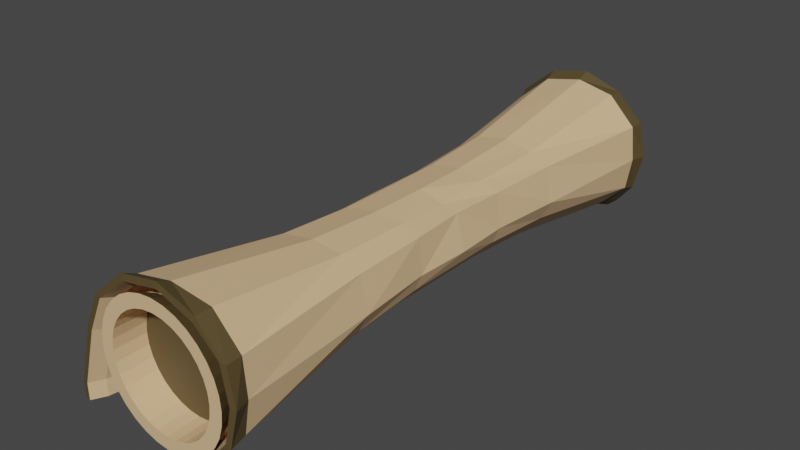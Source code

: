 # Source: map.blend  (saved by Blender 3.5.10; exported with 4.5.12 LTS)
import bpy
from mathutils import Matrix  # noqa: F401  (used for matrix-valued properties, if any)

bpy.ops.wm.read_factory_settings(use_empty=True)
scene = bpy.context.scene
scene.name = 'Scene'

# ---- collections
col_collection = bpy.data.collections.new('Collection'); scene.collection.children.link(col_collection)

# ---- materials (node trees are filled in below, after node groups)
mat_material = bpy.data.materials.new('Material')
mat_material.alpha_threshold = 0.0
mat_material.use_transparent_shadow = False
mat_material.roughness = 0.5
mat_material.line_color = (0.0, 0.0, 0.0, 1.0)
mat_material_001 = bpy.data.materials.new('Material.001')
mat_material_001.use_transparent_shadow = False

# ---- material node trees
mat_material.use_nodes = True; mat_material.node_tree.nodes.clear()
_N = mat_material.node_tree.nodes; _L = mat_material.node_tree.links
n0 = _N.new('ShaderNodeOutputMaterial'); n0.name = 'Material Output'; n0.location = (300, 300)
n1 = _N.new('ShaderNodeBsdfPrincipled'); n1.name = 'Principled BSDF'; n1.location = (10, 300)
n1.distribution = 'GGX'
n1.subsurface_method = 'RANDOM_WALK_SKIN'
n1.inputs[0].default_value = (0.8, 0.5345, 0.2896, 1.0)
n1.inputs[3].default_value = 1.45
n1.inputs[27].default_value = (0.0, 0.0, 0.0, 1.0)
n1.inputs[28].default_value = 1.0
_L.new(n1.outputs[0], n0.inputs[0])
n0.is_active_output = True
mat_material_001.use_nodes = True; mat_material_001.node_tree.nodes.clear()
_N = mat_material_001.node_tree.nodes; _L = mat_material_001.node_tree.links
n0 = _N.new('ShaderNodeBsdfPrincipled'); n0.name = 'Principled BSDF'; n0.location = (10, 300)
n0.distribution = 'GGX'
n0.subsurface_method = 'RANDOM_WALK_SKIN'
n0.inputs[0].default_value = (0.0985, 0.06912, 0.02616, 1.0)
n0.inputs[3].default_value = 1.45
n0.inputs[27].default_value = (0.0, 0.0, 0.0, 1.0)
n0.inputs[28].default_value = 1.0
n1 = _N.new('ShaderNodeOutputMaterial'); n1.name = 'Material Output'; n1.location = (300, 300)
_L.new(n0.outputs[0], n1.inputs[0])
n1.is_active_output = True

# ---- world
world_world = bpy.data.worlds.new('World'); scene.world = world_world
world_world.use_nodes = True; world_world.node_tree.nodes.clear()
_N = world_world.node_tree.nodes; _L = world_world.node_tree.links
n0 = _N.new('ShaderNodeOutputWorld'); n0.name = 'World Output'; n0.location = (300, 300)
n1 = _N.new('ShaderNodeBackground'); n1.name = 'Background'; n1.location = (10, 300)
n1.inputs[0].default_value = (0.05088, 0.05088, 0.05088, 1.0)
_L.new(n1.outputs[0], n0.inputs[0])
n0.is_active_output = True
world_world.color = (0.05088, 0.05088, 0.05088)
world_world.use_sun_shadow = False
world_world.sun_shadow_jitter_overblur = 0.0

# ---- meshes
me_cylinder = bpy.data.meshes.new('Cylinder')
me_cylinder.from_pydata([(8.599e-09, 0.2897, 0.0), (8.599e-09, 0.2897, 0.4564), (0.05652, 0.2842, 0.0), (0.05652, 0.2842, 0.4564), (0.1109, 0.2677, 0.0), (0.1109, 0.2677, 0.4564), (0.161, 0.2409, 0.0), (0.161, 0.2409, 0.4564), (0.2049, 0.2049, 0.0), (0.2049, 0.2049, 0.4564), (0.2409, 0.161, 0.0), (0.2409, 0.161, 0.4564), (0.2677, 0.1109, 0.0), (0.2677, 0.1109, 0.4564), (0.2842, 0.05652, 0.0), (0.2842, 0.05652, 0.4564), (0.2897, -1.871e-09, 0.0), (0.2897, 1.258e-08, 0.4564), (0.2842, -0.05652, 0.0), (0.2842, -0.05652, 0.4564), (0.2677, -0.1109, 0.0), (0.2677, -0.1109, 0.4564), (0.2409, -0.161, 0.0), (0.2409, -0.161, 0.4564), (0.2049, -0.2049, 0.0), (0.2049, -0.2049, 0.4564), (0.161, -0.2409, 0.0), (0.161, -0.2409, 0.4564), (0.1109, -0.2677, 0.0), (0.1109, -0.2677, 0.4564), (0.05652, -0.2842, 0.0), (0.05652, -0.2842, 0.4564), (8.599e-09, -0.2897, 0.0), (8.599e-09, -0.2897, 0.4564), (-0.05652, -0.2842, 0.0), (-0.05652, -0.2842, 0.4564), (-0.1109, -0.2677, 0.0), (-0.1109, -0.2677, 0.4564), (-0.161, -0.2409, 0.0), (-0.161, -0.2409, 0.4564), (-0.2049, -0.2049, 0.0), (-0.2049, -0.2049, 0.4564), (-0.2409, -0.161, 0.0), (-0.2409, -0.161, 0.4564), (-0.2677, -0.1109, 0.0), (-0.2677, -0.1109, 0.4564), (-0.2842, -0.05652, 0.0), (-0.2842, -0.05652, 0.4564), (-0.2897, -1.871e-09, 0.0), (-0.2897, 1.258e-08, 0.4564), (-0.2842, 0.05652, 0.0), (-0.2842, 0.05652, 0.4564), (-0.2677, 0.1109, 0.0), (-0.2677, 0.1109, 0.4564), (-0.2409, 0.161, 0.0), (-0.2409, 0.161, 0.4564), (-0.2049, 0.2049, 0.0), (-0.2049, 0.2049, 0.4564), (-0.161, 0.2409, 0.0), (-0.161, 0.2409, 0.4564), (-0.1109, 0.2677, 0.0), (-0.1109, 0.2677, 0.4564), (-0.05652, 0.2842, 0.0), (-0.05652, 0.2842, 0.4564), (6.857e-09, 0.3241, 1.045), (0.06323, 0.3179, 1.045), (0.124, 0.2994, 1.045), (0.1801, 0.2695, 1.045), (0.2292, 0.2292, 1.045), (0.2695, 0.1801, 1.045), (0.2994, 0.124, 1.045), (0.3179, 0.06323, 1.045), (0.3241, 3.918e-08, 1.045), (0.3179, -0.06323, 1.045), (0.2994, -0.124, 1.045), (0.2695, -0.1801, 1.045), (0.2292, -0.2292, 1.045), (0.1801, -0.2695, 1.045), (0.124, -0.2994, 1.045), (0.06323, -0.3179, 1.045), (6.857e-09, -0.3241, 1.045), (-0.06323, -0.3179, 1.045), (-0.124, -0.2994, 1.045), (-0.1801, -0.2695, 1.045), (-0.2292, -0.2292, 1.045), (-0.2695, -0.1801, 1.045), (-0.2994, -0.124, 1.045), (-0.3179, -0.06323, 1.045), (-0.3241, 3.918e-08, 1.045), (-0.3179, 0.06323, 1.045), (-0.2994, 0.124, 1.045), (-0.2695, 0.1801, 1.045), (-0.2292, 0.2292, 1.045), (-0.1801, 0.2695, 1.045), (-0.124, 0.2994, 1.045), (-0.06323, 0.3179, 1.045), (8.969e-08, 0.4678, 2.115), (0.09126, 0.4588, 2.115), (0.179, 0.4322, 2.115), (0.2599, 0.3889, 2.115), (0.3308, 0.3308, 2.115), (0.3889, 0.2599, 2.115), (0.4322, 0.179, 2.115), (0.4588, 0.09126, 2.115), (0.4678, 3.911e-08, 2.115), (0.4588, -0.09126, 2.115), (0.4322, -0.179, 2.115), (0.3889, -0.2599, 2.115), (0.3308, -0.3308, 2.115), (0.2599, -0.3889, 2.115), (0.179, -0.4322, 2.115), (0.09126, -0.4588, 2.115), (8.969e-08, -0.4678, 2.115), (-0.09126, -0.4588, 2.115), (-0.179, -0.4322, 2.115), (-0.2599, -0.3889, 2.115), (-0.3308, -0.3308, 2.115), (-0.3889, -0.2599, 2.115), (-0.4322, -0.179, 2.115), (-0.4588, -0.09126, 2.115), (-0.4678, 3.911e-08, 2.115), (-0.4588, 0.09126, 2.115), (-0.4322, 0.179, 2.115), (-0.3889, 0.2599, 2.115), (-0.3308, 0.3308, 2.115), (-0.2599, 0.3889, 2.115), (-0.179, 0.4322, 2.115), (-0.09126, 0.4588, 2.115), (8.549e-08, 0.4208, 2.234), (0.08209, 0.4127, 2.234), (0.161, 0.3887, 2.234), (0.2338, 0.3499, 2.234), (0.2975, 0.2975, 2.234), (0.3499, 0.2338, 2.234), (0.3887, 0.161, 2.234), (0.4127, 0.08209, 2.234), (0.4208, 3.644e-08, 2.234), (0.4127, -0.08209, 2.234), (0.3887, -0.161, 2.234), (0.3499, -0.2338, 2.234), (0.2975, -0.2975, 2.234), (0.2338, -0.3499, 2.234), (0.161, -0.3887, 2.234), (0.08209, -0.4127, 2.234), (8.549e-08, -0.4208, 2.234), (-0.08209, -0.4127, 2.234), (-0.161, -0.3887, 2.234), (-0.2338, -0.3499, 2.234), (-0.2975, -0.2975, 2.234), (-0.3499, -0.2338, 2.234), (-0.3887, -0.161, 2.234), (-0.4127, -0.08209, 2.234), (-0.4208, 3.644e-08, 2.234), (-0.4127, 0.08209, 2.234), (-0.3887, 0.161, 2.234), (-0.3499, 0.2338, 2.234), (-0.2975, 0.2975, 2.234), (-0.2338, 0.3499, 2.234), (-0.161, 0.3887, 2.234), (-0.08209, 0.4127, 2.234), (0.2197, -0.2229, 0.4529), (0.2197, -0.2229, 0.0), (0.1758, -0.259, 0.0), (0.1758, -0.259, 0.4529), (0.1949, -0.2876, 1.041), (0.244, -0.2473, 1.041), (0.2747, -0.407, 2.111), (0.3456, -0.3488, 2.111), (0.3031, -0.4495, 2.23), (0.3817, -0.385, 2.23), (0.2498, -0.2596, 0.4458), (0.2498, -0.2596, 0.0), (0.2059, -0.2956, 0.0), (0.2059, -0.2956, 0.4458), (0.225, -0.3242, 1.034), (0.2741, -0.2839, 1.034), (0.3048, -0.4437, 2.104), (0.3757, -0.3855, 2.104), (0.3332, -0.4862, 2.223), (0.4118, -0.4216, 2.223), (0.3705, -0.05979, 0.446), (0.3705, -0.05979, 0.0), (0.3948, -0.0841, 1.034), (0.5123, -0.1857, 2.104), (0.5164, -0.2218, 2.223), (0.4005, -0.09645, 0.4389), (0.4005, -0.09645, 0.0), (0.4249, -0.1208, 1.027), (0.5424, -0.2223, 2.097), (0.5465, -0.2585, 2.216), (0.4091, 0.03906, 0.4451), (0.4259, 0.03906, 0.0), (0.4633, 0.03919, 1.033), (0.5386, 0.03974, 2.103), (0.5731, 0.03994, 2.222), (0.4563, 0.03459, 0.438), (0.4731, 0.03459, 0.0), (0.5105, 0.03472, 1.026), (0.5858, 0.03528, 2.096), (0.6203, 0.03547, 2.215), (0.3862, 0.3136, 0.4432), (0.3617, 0.3136, 0.0), (0.4103, 0.2964, 1.031), (0.5111, 0.297, 2.101), (0.5165, 0.3145, 2.22), (0.4334, 0.3091, 0.4361), (0.4089, 0.3091, 0.0), (0.4575, 0.3092, 1.024), (0.5583, 0.3098, 2.094), (0.5637, 0.31, 2.213), (0.2724, 0.3151, 0.4412), (0.265, 0.2916, 0.0), (0.2795, 0.3208, 1.029), (0.325, 0.4679, 2.1), (0.3239, 0.4824, 2.218), (0.2908, 0.3588, 0.4341), (0.2834, 0.3354, 0.0), (0.2979, 0.3818, 1.022), (0.3434, 0.5289, 2.092), (0.3423, 0.5261, 2.211), (0.08691, 0.3398, 0.4551), (0.09284, 0.341, 0.0), (0.08096, 0.373, 1.041), (0.04322, 0.5372, 2.113), (0.04376, 0.5833, 2.221), (0.07983, 0.3873, 0.4559), (0.08577, 0.3879, 0.0), (0.07389, 0.4205, 1.04), (0.03615, 0.5846, 2.111), (0.03669, 0.6302, 2.214), (-0.153, 0.2977, 0.4551), (-0.1475, 0.3003, 0.0), (-0.167, 0.3284, 1.041), (-0.2442, 0.4781, 2.113), (-0.2551, 0.5228, 2.221), (-0.1716, 0.3419, 0.4559), (-0.166, 0.3439, 0.0), (-0.1856, 0.3726, 1.04), (-0.2628, 0.5222, 2.111), (-0.2735, 0.5665, 2.214), (-0.2718, 0.2229, 0.4584), (-0.2695, 0.2285, 0.0), (-0.3028, 0.2363, 1.044), (-0.4604, 0.2956, 2.116), (-0.4985, 0.3216, 2.225), (-0.3152, 0.2432, 0.4592), (-0.3125, 0.2485, 0.0), (-0.3462, 0.2566, 1.043), (-0.5038, 0.3159, 2.115), (-0.5415, 0.3416, 2.218), (-0.3975, -0.04483, 0.4614), (-0.3952, -0.03925, 0.0), (-0.4285, -0.03141, 1.047), (-0.5861, 0.02791, 2.119), (-0.6242, 0.05385, 2.228), (-0.4409, -0.0245, 0.4621), (-0.4382, -0.01921, 0.0), (-0.4719, -0.01108, 1.046), (-0.6295, 0.04823, 2.118), (-0.6672, 0.07389, 2.221), (-0.5086, -0.3743, 0.4654), (-0.509, -0.3683, 0.0), (-0.5423, -0.376, 1.051), (-0.7099, -0.3925, 2.123), (-0.7556, -0.3861, 2.232), (-0.5566, -0.3753, 0.4662), (-0.5564, -0.3693, 0.0), (-0.5902, -0.3769, 1.05), (-0.7578, -0.3934, 2.122), (-0.803, -0.3871, 2.225), (-0.5062, -0.5021, 0.4667), (-0.5065, -0.4961, 0.0), (-0.5399, -0.5038, 1.053), (-0.7075, -0.5203, 2.125), (-0.7531, -0.5139, 2.233), (-0.5541, -0.5031, 0.4674), (-0.554, -0.4971, 0.0), (-0.5878, -0.5048, 1.051), (-0.7554, -0.5213, 2.123), (-0.8005, -0.5149, 2.226), (0.1012, 0.5089, 2.234), (8.586e-08, 0.5189, 2.234), (0.1986, 0.4794, 2.234), (0.2883, 0.4314, 2.234), (0.3669, 0.3669, 2.234), (0.4314, 0.2883, 2.234), (0.4794, 0.1986, 2.234), (0.5089, 0.1012, 2.234), (0.5189, 3.607e-08, 2.234), (0.5089, -0.1012, 2.234), (0.4794, -0.1986, 2.234), (0.4314, -0.2883, 2.234), (0.3669, -0.3669, 2.234), (0.2883, -0.4314, 2.234), (0.1986, -0.4794, 2.234), (0.1012, -0.5089, 2.234), (8.586e-08, -0.5189, 2.234), (-0.1012, -0.5089, 2.234), (-0.1986, -0.4794, 2.234), (-0.2883, -0.4314, 2.234), (-0.3669, -0.3669, 2.234), (-0.4314, -0.2883, 2.234), (-0.4794, -0.1986, 2.234), (-0.5089, -0.1012, 2.234), (-0.5189, 3.607e-08, 2.234), (-0.5089, 0.1012, 2.234), (-0.4794, 0.1986, 2.234), (-0.4314, 0.2883, 2.234), (-0.3669, 0.3669, 2.234), (-0.2883, 0.4314, 2.234), (-0.1986, 0.4794, 2.234), (-0.1012, 0.5089, 2.234), (0.08209, 0.4127, 1.985), (8.549e-08, 0.4208, 1.985), (0.161, 0.3887, 1.985), (0.2338, 0.3499, 1.985), (0.2975, 0.2975, 1.985), (0.3499, 0.2338, 1.985), (0.3887, 0.161, 1.985), (0.4127, 0.08209, 1.985), (0.4208, 2.555e-08, 1.985), (0.4127, -0.08209, 1.985), (0.3887, -0.161, 1.985), (0.3499, -0.2338, 1.985), (0.2975, -0.2975, 1.985), (0.2338, -0.3499, 1.985), (0.161, -0.3887, 1.985), (0.08209, -0.4127, 1.985), (8.549e-08, -0.4208, 1.985), (-0.08209, -0.4127, 1.985), (-0.161, -0.3887, 1.985), (-0.2338, -0.3499, 1.985), (-0.2975, -0.2975, 1.985), (-0.3499, -0.2338, 1.985), (-0.3887, -0.161, 1.985), (-0.4127, -0.08209, 1.985), (-0.4208, 2.555e-08, 1.985), (-0.4127, 0.08209, 1.985), (-0.3887, 0.161, 1.985), (-0.3499, 0.2338, 1.985), (-0.2975, 0.2975, 1.985), (-0.2338, 0.3499, 1.985), (-0.161, 0.3887, 1.985), (-0.08209, 0.4127, 1.985)], [], [(0, 1, 3, 2), (2, 3, 5, 4), (4, 5, 7, 6), (6, 7, 9, 8), (8, 9, 11, 10), (10, 11, 13, 12), (12, 13, 15, 14), (14, 15, 17, 16), (16, 17, 19, 18), (18, 19, 21, 20), (20, 21, 23, 22), (22, 23, 25, 24), (109, 77, 164, 166), (26, 27, 29, 28), (28, 29, 31, 30), (30, 31, 33, 32), (32, 33, 35, 34), (34, 35, 37, 36), (36, 37, 39, 38), (38, 39, 41, 40), (40, 41, 43, 42), (42, 43, 45, 44), (44, 45, 47, 46), (46, 47, 49, 48), (48, 49, 51, 50), (50, 51, 53, 52), (52, 53, 55, 54), (54, 55, 57, 56), (56, 57, 59, 58), (58, 59, 61, 60), (7, 5, 66, 67), (60, 61, 63, 62), (62, 63, 1, 0), (0, 2, 4, 6, 8, 10, 12, 14, 16, 18, 20, 22, 24, 26, 28, 30, 32, 34, 36, 38, 40, 42, 44, 46, 48, 50, 52, 54, 56, 58, 60, 62), (84, 83, 115, 116), (25, 23, 75, 76), (43, 41, 84, 85), (61, 59, 93, 94), (17, 15, 71, 72), (35, 33, 80, 81), (53, 51, 89, 90), (9, 7, 67, 68), (24, 25, 160, 161), (45, 43, 85, 86), (63, 61, 94, 95), (19, 17, 72, 73), (37, 35, 81, 82), (55, 53, 90, 91), (11, 9, 68, 69), (29, 27, 77, 78), (47, 45, 86, 87), (3, 1, 64, 65), (1, 63, 95, 64), (21, 19, 73, 74), (39, 37, 82, 83), (57, 55, 91, 92), (13, 11, 69, 70), (31, 29, 78, 79), (49, 47, 87, 88), (5, 3, 65, 66), (23, 21, 74, 75), (41, 39, 83, 84), (59, 57, 92, 93), (15, 13, 70, 71), (33, 31, 79, 80), (51, 49, 88, 89), (119, 118, 302, 303), (71, 70, 102, 103), (85, 84, 116, 117), (72, 71, 103, 104), (86, 85, 117, 118), (73, 72, 104, 105), (87, 86, 118, 119), (74, 73, 105, 106), (88, 87, 119, 120), (75, 74, 106, 107), (89, 88, 120, 121), (76, 75, 107, 108), (90, 89, 121, 122), (25, 76, 165, 160), (91, 90, 122, 123), (78, 77, 109, 110), (65, 64, 96, 97), (92, 91, 123, 124), (79, 78, 110, 111), (66, 65, 97, 98), (93, 92, 124, 125), (80, 79, 111, 112), (67, 66, 98, 99), (94, 93, 125, 126), (81, 80, 112, 113), (68, 67, 99, 100), (95, 94, 126, 127), (82, 81, 113, 114), (69, 68, 100, 101), (64, 95, 127, 96), (83, 82, 114, 115), (70, 69, 101, 102), (147, 146, 330, 331), (106, 105, 289, 290), (120, 119, 303, 304), (107, 106, 290, 291), (121, 120, 304, 305), (108, 107, 291, 292), (122, 121, 305, 306), (27, 26, 162, 163), (123, 122, 306, 307), (110, 109, 293, 294), (97, 96, 281, 280), (124, 123, 307, 308), (111, 110, 294, 295), (98, 97, 280, 282), (125, 124, 308, 309), (112, 111, 295, 296), (99, 98, 282, 283), (126, 125, 309, 310), (113, 112, 296, 297), (100, 99, 283, 284), (127, 126, 310, 311), (114, 113, 297, 298), (101, 100, 284, 285), (96, 127, 311, 281), (115, 114, 298, 299), (102, 101, 285, 286), (116, 115, 299, 300), (103, 102, 286, 287), (117, 116, 300, 301), (104, 103, 287, 288), (118, 117, 301, 302), (105, 104, 288, 289), (179, 177, 188, 189), (169, 168, 178, 179), (163, 162, 172, 173), (164, 163, 173, 174), (26, 24, 161, 162), (293, 109, 166, 168), (77, 27, 163, 164), (76, 108, 167, 165), (108, 292, 169, 167), (292, 293, 168, 169), (171, 170, 173, 172), (173, 170, 175, 174), (174, 175, 177, 176), (176, 177, 179, 178), (169, 179, 189, 184), (162, 161, 171, 172), (161, 160, 180, 181), (170, 171, 186, 185), (168, 166, 176, 178), (166, 164, 174, 176), (180, 182, 192, 190), (185, 186, 196, 195), (189, 188, 198, 199), (181, 180, 190, 191), (167, 169, 184, 183), (177, 175, 187, 188), (165, 167, 183, 182), (175, 170, 185, 187), (160, 165, 182, 180), (171, 161, 181, 186), (190, 192, 202, 200), (195, 196, 206, 205), (199, 198, 208, 209), (191, 190, 200, 201), (184, 189, 199, 194), (187, 185, 195, 197), (182, 183, 193, 192), (188, 187, 197, 198), (183, 184, 194, 193), (186, 181, 191, 196), (207, 205, 215, 217), (204, 209, 219, 214), (200, 202, 212, 210), (205, 206, 216, 215), (194, 199, 209, 204), (197, 195, 205, 207), (192, 193, 203, 202), (198, 197, 207, 208), (193, 194, 204, 203), (196, 191, 201, 206), (212, 213, 223, 222), (217, 215, 225, 227), (214, 219, 229, 224), (210, 212, 222, 220), (202, 203, 213, 212), (208, 207, 217, 218), (203, 204, 214, 213), (206, 201, 211, 216), (201, 200, 210, 211), (209, 208, 218, 219), (221, 220, 230, 231), (226, 221, 231, 236), (223, 224, 234, 233), (228, 227, 237, 238), (218, 217, 227, 228), (213, 214, 224, 223), (216, 211, 221, 226), (211, 210, 220, 221), (219, 218, 228, 229), (215, 216, 226, 225), (231, 230, 240, 241), (236, 231, 241, 246), (233, 234, 244, 243), (238, 237, 247, 248), (229, 228, 238, 239), (225, 226, 236, 235), (220, 222, 232, 230), (224, 229, 239, 234), (227, 225, 235, 237), (222, 223, 233, 232), (249, 248, 258, 259), (241, 240, 250, 251), (246, 241, 251, 256), (243, 244, 254, 253), (239, 238, 248, 249), (235, 236, 246, 245), (230, 232, 242, 240), (234, 239, 249, 244), (237, 235, 245, 247), (232, 233, 243, 242), (250, 252, 262, 260), (255, 256, 266, 265), (259, 258, 268, 269), (251, 250, 260, 261), (245, 246, 256, 255), (240, 242, 252, 250), (244, 249, 259, 254), (247, 245, 255, 257), (242, 243, 253, 252), (248, 247, 257, 258), (267, 265, 275, 277), (264, 269, 279, 274), (260, 262, 272, 270), (265, 266, 276, 275), (254, 259, 269, 264), (257, 255, 265, 267), (252, 253, 263, 262), (258, 257, 267, 268), (253, 254, 264, 263), (256, 251, 261, 266), (271, 270, 275, 276), (273, 274, 279, 278), (272, 273, 278, 277), (270, 272, 277, 275), (262, 263, 273, 272), (268, 267, 277, 278), (263, 264, 274, 273), (266, 261, 271, 276), (261, 260, 270, 271), (269, 268, 278, 279), (128, 129, 280, 281), (129, 130, 282, 280), (130, 131, 283, 282), (131, 132, 284, 283), (132, 133, 285, 284), (133, 134, 286, 285), (134, 135, 287, 286), (135, 136, 288, 287), (136, 137, 289, 288), (137, 138, 290, 289), (138, 139, 291, 290), (139, 140, 292, 291), (140, 141, 293, 292), (141, 142, 294, 293), (142, 143, 295, 294), (143, 144, 296, 295), (144, 145, 297, 296), (145, 146, 298, 297), (146, 147, 299, 298), (147, 148, 300, 299), (148, 149, 301, 300), (149, 150, 302, 301), (150, 151, 303, 302), (151, 152, 304, 303), (152, 153, 305, 304), (153, 154, 306, 305), (154, 155, 307, 306), (155, 156, 308, 307), (156, 157, 309, 308), (157, 158, 310, 309), (158, 159, 311, 310), (159, 128, 281, 311), (312, 313, 343, 342, 341, 340, 339, 338, 337, 336, 335, 334, 333, 332, 331, 330, 329, 328, 327, 326, 325, 324, 323, 322, 321, 320, 319, 318, 317, 316, 315, 314), (134, 133, 317, 318), (148, 147, 331, 332), (135, 134, 318, 319), (149, 148, 332, 333), (136, 135, 319, 320), (150, 149, 333, 334), (137, 136, 320, 321), (151, 150, 334, 335), (138, 137, 321, 322), (152, 151, 335, 336), (139, 138, 322, 323), (153, 152, 336, 337), (140, 139, 323, 324), (154, 153, 337, 338), (141, 140, 324, 325), (155, 154, 338, 339), (142, 141, 325, 326), (129, 128, 313, 312), (156, 155, 339, 340), (143, 142, 326, 327), (130, 129, 312, 314), (157, 156, 340, 341), (144, 143, 327, 328), (131, 130, 314, 315), (158, 157, 341, 342), (145, 144, 328, 329), (132, 131, 315, 316), (159, 158, 342, 343), (146, 145, 329, 330), (133, 132, 316, 317), (128, 159, 343, 313)])
me_cylinder.polygons.foreach_set('material_index', [0, 0, 0, 0, 0, 0, 0, 0, 0, 0, 0, 0, 0, 0, 0, 0, 0, 0, 0, 0, 0, 0, 0, 0, 0, 0, 0, 0, 0, 0, 0, 0, 0, 0, 0, 0, 0, 0, 0, 0, 0, 0, 0, 0, 0, 0, 0, 0, 0, 0, 0, 0, 0, 0, 0, 0, 0, 0, 0, 0, 0, 0, 0, 0, 0, 0, 1, 0, 0, 0, 0, 0, 0, 0, 0, 0, 0, 0, 0, 0, 0, 0, 0, 0, 0, 0, 0, 0, 0, 0, 0, 0, 0, 0, 0, 0, 0, 0, 0, 1, 1, 1, 1, 1, 1, 0, 1, 1, 1, 1, 1, 1, 1, 1, 1, 1, 1, 1, 1, 1, 1, 1, 1, 1, 1, 1, 1, 1, 1, 1, 1, 1, 0, 0, 0, 1, 0, 0, 1, 1, 0, 0, 0, 1, 1, 0, 0, 0, 1, 0, 0, 0, 1, 0, 0, 0, 0, 0, 0, 0, 0, 0, 1, 0, 1, 0, 0, 0, 0, 0, 0, 1, 0, 0, 1, 0, 0, 0, 0, 0, 0, 0, 1, 0, 0, 0, 0, 0, 0, 1, 0, 0, 0, 0, 0, 0, 0, 0, 1, 0, 0, 0, 0, 0, 1, 0, 0, 1, 0, 0, 1, 0, 0, 0, 1, 0, 0, 1, 0, 0, 0, 0, 1, 0, 0, 0, 1, 0, 0, 0, 0, 1, 0, 0, 1, 0, 0, 0, 0, 0, 0, 0, 0, 0, 0, 0, 0, 0, 0, 1, 0, 0, 0, 0, 0, 0, 0, 0, 0, 0, 0, 0, 0, 0, 0, 0, 0, 0, 0, 0, 0, 0, 0, 0, 0, 0, 0, 0, 0, 0, 0, 0, 1, 0, 0, 0, 0, 0, 0, 0, 0, 0, 0, 0, 0, 0, 0, 0, 0, 0, 0, 0, 0, 0, 0, 0, 0, 0, 0, 0, 0, 0, 0, 0])
_uv = me_cylinder.uv_layers.new(name='UVMap')
_uv.uv.foreach_set('vector', [1.0, 0.5, 1.0, 1.0, 0.9688, 1.0, 0.9688, 0.5, 0.9688, 0.5, 0.9688, 1.0, 0.9375, 1.0, 0.9375, 0.5, 0.9375, 0.5, 0.9375, 1.0, 0.9062, 1.0, 0.9062, 0.5, 0.9062, 0.5, 0.9062, 1.0, 0.875, 1.0, 0.875, 0.5, 0.875, 0.5, 0.875, 1.0, 0.8438, 1.0, 0.8438, 0.5, 0.8438, 0.5, 0.8438, 1.0, 0.8125, 1.0, 0.8125, 0.5, 0.8125, 0.5, 0.8125, 1.0, 0.7812, 1.0, 0.7812, 0.5, 0.7812, 0.5, 0.7812, 1.0, 0.75, 1.0, 0.75, 0.5, 0.75, 0.5, 0.75, 1.0, 0.7188, 1.0, 0.7188, 0.5, 0.7188, 0.5, 0.7188, 1.0, 0.6875, 1.0, 0.6875, 0.5, 0.6875, 0.5, 0.6875, 1.0, 0.6562, 1.0, 0.6562, 0.5, 0.6562, 0.5, 0.6562, 1.0, 0.625, 1.0, 0.625, 0.5, 0.5938, 1.0, 0.5938, 1.0, 0.5938, 1.0, 0.5938, 1.0, 0.5938, 0.5, 0.5938, 1.0, 0.5625, 1.0, 0.5625, 0.5, 0.5625, 0.5, 0.5625, 1.0, 0.5312, 1.0, 0.5312, 0.5, 0.5312, 0.5, 0.5312, 1.0, 0.5, 1.0, 0.5, 0.5, 0.5, 0.5, 0.5, 1.0, 0.4688, 1.0, 0.4688, 0.5, 0.4688, 0.5, 0.4688, 1.0, 0.4375, 1.0, 0.4375, 0.5, 0.4375, 0.5, 0.4375, 1.0, 0.4062, 1.0, 0.4062, 0.5, 0.4062, 0.5, 0.4062, 1.0, 0.375, 1.0, 0.375, 0.5, 0.375, 0.5, 0.375, 1.0, 0.3438, 1.0, 0.3438, 0.5, 0.3438, 0.5, 0.3438, 1.0, 0.3125, 1.0, 0.3125, 0.5, 0.3125, 0.5, 0.3125, 1.0, 0.2812, 1.0, 0.2812, 0.5, 0.2812, 0.5, 0.2812, 1.0, 0.25, 1.0, 0.25, 0.5, 0.25, 0.5, 0.25, 1.0, 0.2188, 1.0, 0.2188, 0.5, 0.2188, 0.5, 0.2188, 1.0, 0.1875, 1.0, 0.1875, 0.5, 0.1875, 0.5, 0.1875, 1.0, 0.1562, 1.0, 0.1562, 0.5, 0.1562, 0.5, 0.1562, 1.0, 0.125, 1.0, 0.125, 0.5, 0.125, 0.5, 0.125, 1.0, 0.09375, 1.0, 0.09375, 0.5, 0.09375, 0.5, 0.09375, 1.0, 0.0625, 1.0, 0.0625, 0.5, 0.9062, 1.0, 0.9375, 1.0, 0.9375, 1.0, 0.9062, 1.0, 0.0625, 0.5, 0.0625, 1.0, 0.03125, 1.0, 0.03125, 0.5, 0.03125, 0.5, 0.03125, 1.0, 0.0, 1.0, 0.0, 0.5, 0.75, 0.49, 0.7968, 0.4854, 0.8418, 0.4717, 0.8833, 0.4496, 0.9197, 0.4197, 0.9496, 0.3833, 0.9717, 0.3418, 0.9854, 0.2968, 0.99, 0.25, 0.9854, 0.2032, 0.9717, 0.1582, 0.9496, 0.1167, 0.9197, 0.08029, 0.8833, 0.05045, 0.8418, 0.02827, 0.7968, 0.01461, 0.75, 0.01, 0.7032, 0.01461, 0.6582, 0.02827, 0.6167, 0.05045, 0.5803, 0.08029, 0.5504, 0.1167, 0.5283, 0.1582, 0.5146, 0.2032, 0.51, 0.25, 0.5146, 0.2968, 0.5283, 0.3418, 0.5504, 0.3833, 0.5803, 0.4197, 0.6167, 0.4496, 0.6582, 0.4717, 0.7032, 0.4854, 0.375, 1.0, 0.4062, 1.0, 0.4062, 1.0, 0.375, 1.0, 0.625, 1.0, 0.6562, 1.0, 0.6562, 1.0, 0.625, 1.0, 0.3438, 1.0, 0.375, 1.0, 0.375, 1.0, 0.3438, 1.0, 0.0625, 1.0, 0.09375, 1.0, 0.09375, 1.0, 0.0625, 1.0, 0.75, 1.0, 0.7812, 1.0, 0.7812, 1.0, 0.75, 1.0, 0.4688, 1.0, 0.5, 1.0, 0.5, 1.0, 0.4688, 1.0, 0.1875, 1.0, 0.2188, 1.0, 0.2188, 1.0, 0.1875, 1.0, 0.875, 1.0, 0.9062, 1.0, 0.9062, 1.0, 0.875, 1.0, 0.625, 0.5, 0.625, 1.0, 0.625, 1.0, 0.625, 0.5, 0.3125, 1.0, 0.3438, 1.0, 0.3438, 1.0, 0.3125, 1.0, 0.03125, 1.0, 0.0625, 1.0, 0.0625, 1.0, 0.03125, 1.0, 0.7188, 1.0, 0.75, 1.0, 0.75, 1.0, 0.7188, 1.0, 0.4375, 1.0, 0.4688, 1.0, 0.4688, 1.0, 0.4375, 1.0, 0.1562, 1.0, 0.1875, 1.0, 0.1875, 1.0, 0.1562, 1.0, 0.8438, 1.0, 0.875, 1.0, 0.875, 1.0, 0.8438, 1.0, 0.5625, 1.0, 0.5938, 1.0, 0.5938, 1.0, 0.5625, 1.0, 0.2812, 1.0, 0.3125, 1.0, 0.3125, 1.0, 0.2812, 1.0, 0.9688, 1.0, 1.0, 1.0, 1.0, 1.0, 0.9688, 1.0, 0.0, 1.0, 0.03125, 1.0, 0.03125, 1.0, 0.0, 1.0, 0.6875, 1.0, 0.7188, 1.0, 0.7188, 1.0, 0.6875, 1.0, 0.4062, 1.0, 0.4375, 1.0, 0.4375, 1.0, 0.4062, 1.0, 0.125, 1.0, 0.1562, 1.0, 0.1562, 1.0, 0.125, 1.0, 0.8125, 1.0, 0.8438, 1.0, 0.8438, 1.0, 0.8125, 1.0, 0.5312, 1.0, 0.5625, 1.0, 0.5625, 1.0, 0.5312, 1.0, 0.25, 1.0, 0.2812, 1.0, 0.2812, 1.0, 0.25, 1.0, 0.9375, 1.0, 0.9688, 1.0, 0.9688, 1.0, 0.9375, 1.0, 0.6562, 1.0, 0.6875, 1.0, 0.6875, 1.0, 0.6562, 1.0, 0.375, 1.0, 0.4062, 1.0, 0.4062, 1.0, 0.375, 1.0, 0.09375, 1.0, 0.125, 1.0, 0.125, 1.0, 0.09375, 1.0, 0.7812, 1.0, 0.8125, 1.0, 0.8125, 1.0, 0.7812, 1.0, 0.5, 1.0, 0.5312, 1.0, 0.5312, 1.0, 0.5, 1.0, 0.2188, 1.0, 0.25, 1.0, 0.25, 1.0, 0.2188, 1.0, 0.2812, 1.0, 0.3125, 1.0, 0.3125, 1.0, 0.2812, 1.0, 0.7812, 1.0, 0.8125, 1.0, 0.8125, 1.0, 0.7812, 1.0, 0.3438, 1.0, 0.375, 1.0, 0.375, 1.0, 0.3438, 1.0, 0.75, 1.0, 0.7812, 1.0, 0.7812, 1.0, 0.75, 1.0, 0.3125, 1.0, 0.3438, 1.0, 0.3438, 1.0, 0.3125, 1.0, 0.7188, 1.0, 0.75, 1.0, 0.75, 1.0, 0.7188, 1.0, 0.2812, 1.0, 0.3125, 1.0, 0.3125, 1.0, 0.2812, 1.0, 0.6875, 1.0, 0.7188, 1.0, 0.7188, 1.0, 0.6875, 1.0, 0.25, 1.0, 0.2812, 1.0, 0.2812, 1.0, 0.25, 1.0, 0.6562, 1.0, 0.6875, 1.0, 0.6875, 1.0, 0.6562, 1.0, 0.2188, 1.0, 0.25, 1.0, 0.25, 1.0, 0.2188, 1.0, 0.625, 1.0, 0.6562, 1.0, 0.6562, 1.0, 0.625, 1.0, 0.1875, 1.0, 0.2188, 1.0, 0.2188, 1.0, 0.1875, 1.0, 0.625, 1.0, 0.625, 1.0, 0.625, 1.0, 0.625, 1.0, 0.1562, 1.0, 0.1875, 1.0, 0.1875, 1.0, 0.1562, 1.0, 0.5625, 1.0, 0.5938, 1.0, 0.5938, 1.0, 0.5625, 1.0, 0.9688, 1.0, 1.0, 1.0, 1.0, 1.0, 0.9688, 1.0, 0.125, 1.0, 0.1562, 1.0, 0.1562, 1.0, 0.125, 1.0, 0.5312, 1.0, 0.5625, 1.0, 0.5625, 1.0, 0.5312, 1.0, 0.9375, 1.0, 0.9688, 1.0, 0.9688, 1.0, 0.9375, 1.0, 0.09375, 1.0, 0.125, 1.0, 0.125, 1.0, 0.09375, 1.0, 0.5, 1.0, 0.5312, 1.0, 0.5312, 1.0, 0.5, 1.0, 0.9062, 1.0, 0.9375, 1.0, 0.9375, 1.0, 0.9062, 1.0, 0.0625, 1.0, 0.09375, 1.0, 0.09375, 1.0, 0.0625, 1.0, 0.4688, 1.0, 0.5, 1.0, 0.5, 1.0, 0.4688, 1.0, 0.875, 1.0, 0.9062, 1.0, 0.9062, 1.0, 0.875, 1.0, 0.03125, 1.0, 0.0625, 1.0, 0.0625, 1.0, 0.03125, 1.0, 0.4375, 1.0, 0.4688, 1.0, 0.4688, 1.0, 0.4375, 1.0, 0.8438, 1.0, 0.875, 1.0, 0.875, 1.0, 0.8438, 1.0, 0.0, 1.0, 0.03125, 1.0, 0.03125, 1.0, 0.0, 1.0, 0.4062, 1.0, 0.4375, 1.0, 0.4375, 1.0, 0.4062, 1.0, 0.8125, 1.0, 0.8438, 1.0, 0.8438, 1.0, 0.8125, 1.0, 0.1419, 0.08818, 0.1755, 0.0702, 0.1755, 0.0702, 0.1419, 0.08818, 0.6875, 1.0, 0.7188, 1.0, 0.7188, 1.0, 0.6875, 1.0, 0.25, 1.0, 0.2812, 1.0, 0.2812, 1.0, 0.25, 1.0, 0.6562, 1.0, 0.6875, 1.0, 0.6875, 1.0, 0.6562, 1.0, 0.2188, 1.0, 0.25, 1.0, 0.25, 1.0, 0.2188, 1.0, 0.625, 1.0, 0.6562, 1.0, 0.6562, 1.0, 0.625, 1.0, 0.1875, 1.0, 0.2188, 1.0, 0.2188, 1.0, 0.1875, 1.0, 0.5938, 1.0, 0.5938, 0.5, 0.5938, 0.5, 0.5938, 1.0, 0.1562, 1.0, 0.1875, 1.0, 0.1875, 1.0, 0.1562, 1.0, 0.5625, 1.0, 0.5938, 1.0, 0.5938, 1.0, 0.5625, 1.0, 0.9688, 1.0, 1.0, 1.0, 1.0, 1.0, 0.9688, 1.0, 0.125, 1.0, 0.1562, 1.0, 0.1562, 1.0, 0.125, 1.0, 0.5312, 1.0, 0.5625, 1.0, 0.5625, 1.0, 0.5312, 1.0, 0.9375, 1.0, 0.9688, 1.0, 0.9688, 1.0, 0.9375, 1.0, 0.09375, 1.0, 0.125, 1.0, 0.125, 1.0, 0.09375, 1.0, 0.5, 1.0, 0.5312, 1.0, 0.5312, 1.0, 0.5, 1.0, 0.9062, 1.0, 0.9375, 1.0, 0.9375, 1.0, 0.9062, 1.0, 0.0625, 1.0, 0.09375, 1.0, 0.09375, 1.0, 0.0625, 1.0, 0.4688, 1.0, 0.5, 1.0, 0.5, 1.0, 0.4688, 1.0, 0.875, 1.0, 0.9062, 1.0, 0.9062, 1.0, 0.875, 1.0, 0.03125, 1.0, 0.0625, 1.0, 0.0625, 1.0, 0.03125, 1.0, 0.4375, 1.0, 0.4688, 1.0, 0.4688, 1.0, 0.4375, 1.0, 0.8438, 1.0, 0.875, 1.0, 0.875, 1.0, 0.8438, 1.0, 0.0, 1.0, 0.03125, 1.0, 0.03125, 1.0, 0.0, 1.0, 0.4062, 1.0, 0.4375, 1.0, 0.4375, 1.0, 0.4062, 1.0, 0.8125, 1.0, 0.8438, 1.0, 0.8438, 1.0, 0.8125, 1.0, 0.375, 1.0, 0.4062, 1.0, 0.4062, 1.0, 0.375, 1.0, 0.7812, 1.0, 0.8125, 1.0, 0.8125, 1.0, 0.7812, 1.0, 0.3438, 1.0, 0.375, 1.0, 0.375, 1.0, 0.3438, 1.0, 0.75, 1.0, 0.7812, 1.0, 0.7812, 1.0, 0.75, 1.0, 0.3125, 1.0, 0.3438, 1.0, 0.3438, 1.0, 0.3125, 1.0, 0.7188, 1.0, 0.75, 1.0, 0.75, 1.0, 0.7188, 1.0, 0.625, 1.0, 0.625, 1.0, 0.625, 1.0, 0.625, 1.0, 0.4197, 0.08029, 0.3833, 0.05045, 0.3833, 0.05045, 0.4197, 0.08029, 0.5938, 1.0, 0.5938, 0.5, 0.5938, 0.5, 0.5938, 1.0, 0.5938, 1.0, 0.5938, 1.0, 0.5938, 1.0, 0.5938, 1.0, 0.8833, 0.05045, 0.9197, 0.08029, 0.9197, 0.08029, 0.8833, 0.05045, 0.5938, 1.0, 0.5938, 1.0, 0.5938, 1.0, 0.5938, 1.0, 0.5938, 1.0, 0.5938, 1.0, 0.5938, 1.0, 0.5938, 1.0, 0.625, 1.0, 0.625, 1.0, 0.625, 1.0, 0.625, 1.0, 0.625, 1.0, 0.625, 1.0, 0.625, 1.0, 0.625, 1.0, 0.4197, 0.08029, 0.3833, 0.05045, 0.3833, 0.05045, 0.4197, 0.08029, 0.625, 0.5, 0.625, 1.0, 0.5938, 1.0, 0.5938, 0.5, 0.5938, 1.0, 0.625, 1.0, 0.625, 1.0, 0.5938, 1.0, 0.5938, 1.0, 0.625, 1.0, 0.625, 1.0, 0.5938, 1.0, 0.5938, 1.0, 0.625, 1.0, 0.625, 1.0, 0.5938, 1.0, 0.4197, 0.08029, 0.4197, 0.08029, 0.4197, 0.08029, 0.4197, 0.08029, 0.8833, 0.05045, 0.9197, 0.08029, 0.9197, 0.08029, 0.8833, 0.05045, 0.625, 0.5, 0.625, 1.0, 0.625, 1.0, 0.625, 0.5, 0.625, 1.0, 0.625, 0.5, 0.625, 0.5, 0.625, 1.0, 0.5938, 1.0, 0.5938, 1.0, 0.5938, 1.0, 0.5938, 1.0, 0.5938, 1.0, 0.5938, 1.0, 0.5938, 1.0, 0.5938, 1.0, 0.625, 1.0, 0.625, 1.0, 0.625, 1.0, 0.625, 1.0, 0.625, 1.0, 0.625, 0.5, 0.625, 0.5, 0.625, 1.0, 0.625, 1.0, 0.625, 1.0, 0.625, 1.0, 0.625, 1.0, 0.625, 0.5, 0.625, 1.0, 0.625, 1.0, 0.625, 0.5, 0.625, 1.0, 0.625, 1.0, 0.625, 1.0, 0.625, 1.0, 0.625, 1.0, 0.625, 1.0, 0.625, 1.0, 0.625, 1.0, 0.625, 1.0, 0.625, 1.0, 0.625, 1.0, 0.625, 1.0, 0.625, 1.0, 0.625, 1.0, 0.625, 1.0, 0.625, 1.0, 0.625, 1.0, 0.625, 1.0, 0.625, 1.0, 0.625, 1.0, 0.9197, 0.08029, 0.9197, 0.08029, 0.9197, 0.08029, 0.9197, 0.08029, 0.625, 1.0, 0.625, 1.0, 0.625, 1.0, 0.625, 1.0, 0.625, 1.0, 0.625, 0.5, 0.625, 0.5, 0.625, 1.0, 0.625, 1.0, 0.625, 1.0, 0.625, 1.0, 0.625, 1.0, 0.625, 0.5, 0.625, 1.0, 0.625, 1.0, 0.625, 0.5, 0.4197, 0.08029, 0.4197, 0.08029, 0.4197, 0.08029, 0.4197, 0.08029, 0.625, 1.0, 0.625, 1.0, 0.625, 1.0, 0.625, 1.0, 0.625, 1.0, 0.625, 1.0, 0.625, 1.0, 0.625, 1.0, 0.625, 1.0, 0.625, 1.0, 0.625, 1.0, 0.625, 1.0, 0.625, 1.0, 0.625, 1.0, 0.625, 1.0, 0.625, 1.0, 0.9197, 0.08029, 0.9197, 0.08029, 0.9197, 0.08029, 0.9197, 0.08029, 0.625, 1.0, 0.625, 1.0, 0.625, 1.0, 0.625, 1.0, 0.4197, 0.08029, 0.4197, 0.08029, 0.4197, 0.08029, 0.4197, 0.08029, 0.625, 1.0, 0.625, 1.0, 0.625, 1.0, 0.625, 1.0, 0.625, 1.0, 0.625, 0.5, 0.625, 0.5, 0.625, 1.0, 0.4197, 0.08029, 0.4197, 0.08029, 0.4197, 0.08029, 0.4197, 0.08029, 0.625, 1.0, 0.625, 1.0, 0.625, 1.0, 0.625, 1.0, 0.625, 1.0, 0.625, 1.0, 0.625, 1.0, 0.625, 1.0, 0.625, 1.0, 0.625, 1.0, 0.625, 1.0, 0.625, 1.0, 0.625, 1.0, 0.625, 1.0, 0.625, 1.0, 0.625, 1.0, 0.9197, 0.08029, 0.9197, 0.08029, 0.9197, 0.08029, 0.9197, 0.08029, 0.625, 1.0, 0.625, 1.0, 0.625, 1.0, 0.625, 1.0, 0.625, 1.0, 0.625, 1.0, 0.625, 1.0, 0.625, 1.0, 0.4197, 0.08029, 0.4197, 0.08029, 0.4197, 0.08029, 0.4197, 0.08029, 0.625, 1.0, 0.625, 1.0, 0.625, 1.0, 0.625, 1.0, 0.625, 1.0, 0.625, 1.0, 0.625, 1.0, 0.625, 1.0, 0.625, 1.0, 0.625, 1.0, 0.625, 1.0, 0.625, 1.0, 0.625, 1.0, 0.625, 1.0, 0.625, 1.0, 0.625, 1.0, 0.9197, 0.08029, 0.9197, 0.08029, 0.9197, 0.08029, 0.9197, 0.08029, 0.625, 0.5, 0.625, 1.0, 0.625, 1.0, 0.625, 0.5, 0.625, 1.0, 0.625, 1.0, 0.625, 1.0, 0.625, 1.0, 0.625, 0.5, 0.625, 1.0, 0.625, 1.0, 0.625, 0.5, 0.9197, 0.08029, 0.9197, 0.08029, 0.9197, 0.08029, 0.9197, 0.08029, 0.625, 1.0, 0.625, 1.0, 0.625, 1.0, 0.625, 1.0, 0.625, 1.0, 0.625, 1.0, 0.625, 1.0, 0.625, 1.0, 0.625, 1.0, 0.625, 1.0, 0.625, 1.0, 0.625, 1.0, 0.625, 1.0, 0.625, 1.0, 0.625, 1.0, 0.625, 1.0, 0.9197, 0.08029, 0.9197, 0.08029, 0.9197, 0.08029, 0.9197, 0.08029, 0.625, 0.5, 0.625, 1.0, 0.625, 1.0, 0.625, 0.5, 0.625, 1.0, 0.625, 1.0, 0.625, 1.0, 0.625, 1.0, 0.625, 1.0, 0.625, 0.5, 0.625, 0.5, 0.625, 1.0, 0.625, 0.5, 0.625, 1.0, 0.625, 1.0, 0.625, 0.5, 0.9197, 0.08029, 0.9197, 0.08029, 0.9197, 0.08029, 0.9197, 0.08029, 0.625, 1.0, 0.625, 1.0, 0.625, 1.0, 0.625, 1.0, 0.625, 1.0, 0.625, 1.0, 0.625, 1.0, 0.625, 1.0, 0.625, 1.0, 0.625, 1.0, 0.625, 1.0, 0.625, 1.0, 0.625, 1.0, 0.625, 0.5, 0.625, 0.5, 0.625, 1.0, 0.625, 1.0, 0.625, 1.0, 0.625, 1.0, 0.625, 1.0, 0.4197, 0.08029, 0.4197, 0.08029, 0.4197, 0.08029, 0.4197, 0.08029, 0.625, 1.0, 0.625, 1.0, 0.625, 1.0, 0.625, 1.0, 0.625, 1.0, 0.625, 1.0, 0.625, 1.0, 0.625, 1.0, 0.625, 1.0, 0.625, 1.0, 0.625, 1.0, 0.625, 1.0, 0.625, 0.5, 0.625, 1.0, 0.625, 1.0, 0.625, 0.5, 0.9197, 0.08029, 0.9197, 0.08029, 0.9197, 0.08029, 0.9197, 0.08029, 0.625, 1.0, 0.625, 1.0, 0.625, 1.0, 0.625, 1.0, 0.625, 1.0, 0.625, 1.0, 0.625, 1.0, 0.625, 1.0, 0.625, 1.0, 0.625, 0.5, 0.625, 0.5, 0.625, 1.0, 0.625, 1.0, 0.625, 1.0, 0.625, 1.0, 0.625, 1.0, 0.4197, 0.08029, 0.4197, 0.08029, 0.4197, 0.08029, 0.4197, 0.08029, 0.625, 1.0, 0.625, 1.0, 0.625, 1.0, 0.625, 1.0, 0.625, 1.0, 0.625, 1.0, 0.625, 1.0, 0.625, 1.0, 0.625, 1.0, 0.625, 1.0, 0.625, 1.0, 0.625, 1.0, 0.625, 1.0, 0.625, 0.5, 0.625, 0.5, 0.625, 1.0, 0.625, 1.0, 0.625, 1.0, 0.625, 1.0, 0.625, 1.0, 0.625, 0.5, 0.625, 1.0, 0.625, 1.0, 0.625, 0.5, 0.625, 1.0, 0.625, 0.5, 0.625, 0.5, 0.625, 1.0, 0.625, 1.0, 0.625, 1.0, 0.625, 1.0, 0.625, 1.0, 0.4197, 0.08029, 0.4197, 0.08029, 0.4197, 0.08029, 0.4197, 0.08029, 0.625, 1.0, 0.625, 1.0, 0.625, 1.0, 0.625, 1.0, 0.625, 1.0, 0.625, 1.0, 0.625, 1.0, 0.625, 1.0, 0.625, 1.0, 0.625, 1.0, 0.625, 1.0, 0.625, 1.0, 0.625, 1.0, 0.625, 1.0, 0.625, 1.0, 0.625, 1.0, 0.4197, 0.08029, 0.4197, 0.08029, 0.4197, 0.08029, 0.4197, 0.08029, 0.625, 1.0, 0.625, 1.0, 0.625, 1.0, 0.625, 1.0, 0.625, 1.0, 0.625, 0.5, 0.625, 0.5, 0.625, 1.0, 0.4197, 0.08029, 0.4197, 0.08029, 0.4197, 0.08029, 0.4197, 0.08029, 0.625, 1.0, 0.625, 1.0, 0.625, 1.0, 0.625, 1.0, 0.625, 1.0, 0.625, 1.0, 0.625, 1.0, 0.625, 1.0, 0.625, 1.0, 0.625, 1.0, 0.625, 1.0, 0.625, 1.0, 0.625, 1.0, 0.625, 1.0, 0.625, 1.0, 0.625, 1.0, 0.9197, 0.08029, 0.9197, 0.08029, 0.9197, 0.08029, 0.9197, 0.08029, 0.625, 0.5, 0.625, 1.0, 0.625, 1.0, 0.625, 0.5, 0.625, 1.0, 0.625, 1.0, 0.625, 1.0, 0.625, 1.0, 0.625, 1.0, 0.625, 1.0, 0.625, 1.0, 0.625, 1.0, 0.625, 1.0, 0.625, 1.0, 0.625, 1.0, 0.625, 1.0, 0.625, 1.0, 0.625, 1.0, 0.625, 1.0, 0.625, 1.0, 0.625, 1.0, 0.625, 1.0, 0.625, 1.0, 0.625, 1.0, 0.625, 1.0, 0.625, 1.0, 0.625, 1.0, 0.625, 1.0, 0.9197, 0.08029, 0.9197, 0.08029, 0.9197, 0.08029, 0.9197, 0.08029, 0.625, 0.5, 0.625, 1.0, 0.625, 1.0, 0.625, 0.5, 0.625, 1.0, 0.625, 1.0, 0.625, 1.0, 0.625, 1.0, 0.25, 0.4446, 0.288, 0.4409, 0.2968, 0.4854, 0.25, 0.49, 0.288, 0.4409, 0.3245, 0.4298, 0.3418, 0.4717, 0.2968, 0.4854, 0.3245, 0.4298, 0.3581, 0.4118, 0.3833, 0.4496, 0.3418, 0.4717, 0.3581, 0.4118, 0.3876, 0.3876, 0.4197, 0.4197, 0.3833, 0.4496, 0.3876, 0.3876, 0.4118, 0.3581, 0.4496, 0.3833, 0.4197, 0.4197, 0.4118, 0.3581, 0.4298, 0.3245, 0.4717, 0.3418, 0.4496, 0.3833, 0.4298, 0.3245, 0.4409, 0.288, 0.4854, 0.2968, 0.4717, 0.3418, 0.4409, 0.288, 0.4446, 0.25, 0.49, 0.25, 0.4854, 0.2968, 0.4446, 0.25, 0.4409, 0.212, 0.4854, 0.2032, 0.49, 0.25, 0.4409, 0.212, 0.4298, 0.1755, 0.4717, 0.1582, 0.4854, 0.2032, 0.4298, 0.1755, 0.4118, 0.1419, 0.4496, 0.1167, 0.4717, 0.1582, 0.4118, 0.1419, 0.3876, 0.1124, 0.4197, 0.08029, 0.4496, 0.1167, 0.3876, 0.1124, 0.3581, 0.08818, 0.3833, 0.05045, 0.4197, 0.08029, 0.3581, 0.08818, 0.3245, 0.0702, 0.3418, 0.02827, 0.3833, 0.05045, 0.3245, 0.0702, 0.288, 0.05912, 0.2968, 0.01461, 0.3418, 0.02827, 0.288, 0.05912, 0.25, 0.05539, 0.25, 0.01, 0.2968, 0.01461, 0.25, 0.05539, 0.212, 0.05912, 0.2032, 0.01461, 0.25, 0.01, 0.212, 0.05912, 0.1755, 0.0702, 0.1582, 0.02827, 0.2032, 0.01461, 0.1755, 0.0702, 0.1419, 0.08818, 0.1167, 0.05045, 0.1582, 0.02827, 0.1419, 0.08818, 0.1124, 0.1124, 0.08029, 0.08029, 0.1167, 0.05045, 0.1124, 0.1124, 0.08818, 0.1419, 0.05045, 0.1167, 0.08029, 0.08029, 0.08818, 0.1419, 0.0702, 0.1755, 0.02827, 0.1582, 0.05045, 0.1167, 0.0702, 0.1755, 0.05912, 0.212, 0.01461, 0.2032, 0.02827, 0.1582, 0.05912, 0.212, 0.05539, 0.25, 0.01, 0.25, 0.01461, 0.2032, 0.05539, 0.25, 0.05912, 0.288, 0.01461, 0.2968, 0.01, 0.25, 0.05912, 0.288, 0.0702, 0.3245, 0.02827, 0.3418, 0.01461, 0.2968, 0.0702, 0.3245, 0.08818, 0.3581, 0.05045, 0.3833, 0.02827, 0.3418, 0.08818, 0.3581, 0.1124, 0.3876, 0.08029, 0.4197, 0.05045, 0.3833, 0.1124, 0.3876, 0.1419, 0.4118, 0.1167, 0.4496, 0.08029, 0.4197, 0.1419, 0.4118, 0.1755, 0.4298, 0.1582, 0.4717, 0.1167, 0.4496, 0.1755, 0.4298, 0.212, 0.4409, 0.2032, 0.4854, 0.1582, 0.4717, 0.212, 0.4409, 0.25, 0.4446, 0.25, 0.49, 0.2032, 0.4854, 0.288, 0.4409, 0.25, 0.4446, 0.212, 0.4409, 0.1755, 0.4298, 0.1419, 0.4118, 0.1124, 0.3876, 0.08818, 0.3581, 0.0702, 0.3245, 0.05912, 0.288, 0.05539, 0.25, 0.05912, 0.212, 0.0702, 0.1755, 0.08818, 0.1419, 0.1124, 0.1124, 0.1419, 0.08818, 0.1755, 0.0702, 0.212, 0.05912, 0.25, 0.05539, 0.288, 0.05912, 0.3245, 0.0702, 0.3581, 0.08818, 0.3876, 0.1124, 0.4118, 0.1419, 0.4298, 0.1755, 0.4409, 0.212, 0.4446, 0.25, 0.4409, 0.288, 0.4298, 0.3245, 0.4118, 0.3581, 0.3876, 0.3876, 0.3581, 0.4118, 0.3245, 0.4298, 0.4298, 0.3245, 0.4118, 0.3581, 0.4118, 0.3581, 0.4298, 0.3245, 0.1124, 0.1124, 0.1419, 0.08818, 0.1419, 0.08818, 0.1124, 0.1124, 0.4409, 0.288, 0.4298, 0.3245, 0.4298, 0.3245, 0.4409, 0.288, 0.08818, 0.1419, 0.1124, 0.1124, 0.1124, 0.1124, 0.08818, 0.1419, 0.4446, 0.25, 0.4409, 0.288, 0.4409, 0.288, 0.4446, 0.25, 0.0702, 0.1755, 0.08818, 0.1419, 0.08818, 0.1419, 0.0702, 0.1755, 0.4409, 0.212, 0.4446, 0.25, 0.4446, 0.25, 0.4409, 0.212, 0.05912, 0.212, 0.0702, 0.1755, 0.0702, 0.1755, 0.05912, 0.212, 0.4298, 0.1755, 0.4409, 0.212, 0.4409, 0.212, 0.4298, 0.1755, 0.05539, 0.25, 0.05912, 0.212, 0.05912, 0.212, 0.05539, 0.25, 0.4118, 0.1419, 0.4298, 0.1755, 0.4298, 0.1755, 0.4118, 0.1419, 0.05912, 0.288, 0.05539, 0.25, 0.05539, 0.25, 0.05912, 0.288, 0.3876, 0.1124, 0.4118, 0.1419, 0.4118, 0.1419, 0.3876, 0.1124, 0.0702, 0.3245, 0.05912, 0.288, 0.05912, 0.288, 0.0702, 0.3245, 0.3581, 0.08818, 0.3876, 0.1124, 0.3876, 0.1124, 0.3581, 0.08818, 0.08818, 0.3581, 0.0702, 0.3245, 0.0702, 0.3245, 0.08818, 0.3581, 0.3245, 0.0702, 0.3581, 0.08818, 0.3581, 0.08818, 0.3245, 0.0702, 0.288, 0.4409, 0.25, 0.4446, 0.25, 0.4446, 0.288, 0.4409, 0.1124, 0.3876, 0.08818, 0.3581, 0.08818, 0.3581, 0.1124, 0.3876, 0.288, 0.05912, 0.3245, 0.0702, 0.3245, 0.0702, 0.288, 0.05912, 0.3245, 0.4298, 0.288, 0.4409, 0.288, 0.4409, 0.3245, 0.4298, 0.1419, 0.4118, 0.1124, 0.3876, 0.1124, 0.3876, 0.1419, 0.4118, 0.25, 0.05539, 0.288, 0.05912, 0.288, 0.05912, 0.25, 0.05539, 0.3581, 0.4118, 0.3245, 0.4298, 0.3245, 0.4298, 0.3581, 0.4118, 0.1755, 0.4298, 0.1419, 0.4118, 0.1419, 0.4118, 0.1755, 0.4298, 0.212, 0.05912, 0.25, 0.05539, 0.25, 0.05539, 0.212, 0.05912, 0.3876, 0.3876, 0.3581, 0.4118, 0.3581, 0.4118, 0.3876, 0.3876, 0.212, 0.4409, 0.1755, 0.4298, 0.1755, 0.4298, 0.212, 0.4409, 0.1755, 0.0702, 0.212, 0.05912, 0.212, 0.05912, 0.1755, 0.0702, 0.4118, 0.3581, 0.3876, 0.3876, 0.3876, 0.3876, 0.4118, 0.3581, 0.25, 0.4446, 0.212, 0.4409, 0.212, 0.4409, 0.25, 0.4446])
me_cylinder.materials.append(mat_material)
me_cylinder.materials.append(mat_material_001)
me_cylinder.update()

# ---- objects
ob_cylinder = bpy.data.objects.new('Cylinder', me_cylinder)

# ---- transforms, parenting, visibility, modifiers, constraints
ob_cylinder.location = (0.0, 0.0, 0.0)
ob_cylinder.rotation_euler = (1.571, -0.0, 0.0)
_m = ob_cylinder.modifiers.new('Mirror', 'MIRROR')
_m.use_axis = (False, False, True)
_m.use_clip = True

# ---- collection membership
col_collection.objects.link(ob_cylinder)

# ---- scene / render settings (as saved in the file)
scene.frame_start = 1; scene.frame_end = 250; scene.frame_set(1)
scene.render.engine = 'BLENDER_EEVEE_NEXT'
scene.cycles.sampling_pattern = 'TABULATED_SOBOL'
scene.view_settings.view_transform = 'Filmic'
bpy.context.view_layer.update()

# ---- added for rendering (the .blend has no active camera and no usable light): camera, sun
cam_auto = bpy.data.cameras.new('AutoCamera')
cam_auto.lens = 50.0
cam_auto.sensor_width = 36.0
cam_auto.clip_end = 1000.0
ob_auto_camera = bpy.data.objects.new('AutoCamera', cam_auto)
scene.collection.objects.link(ob_auto_camera)
ob_auto_camera.location = (4.37549, -5.3602, 3.6279)
ob_auto_camera.rotation_euler = (1.09748, -7.21219e-08, 0.694738)
scene.camera = ob_auto_camera
light_auto_sun = bpy.data.lights.new('AutoSun', 'SUN')
light_auto_sun.energy = 3.0
light_auto_sun.angle = 0.0523599
ob_auto_sun = bpy.data.objects.new('AutoSun', light_auto_sun)
scene.collection.objects.link(ob_auto_sun)
ob_auto_sun.rotation_euler = (0.872665, 0.174533, 0.523599)
bpy.context.view_layer.update()
